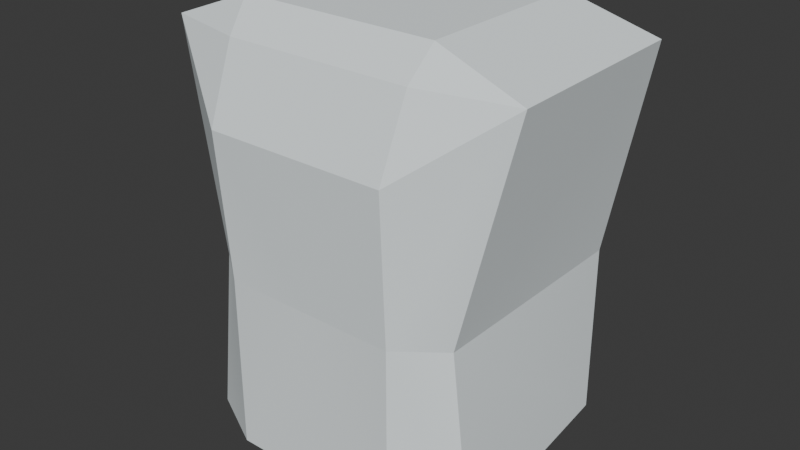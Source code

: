 # Source: Base_Cloth.blend  (saved by Blender 5.0.118; exported with 4.5.12 LTS)
import bpy
from mathutils import Matrix  # noqa: F401  (used for matrix-valued properties, if any)

bpy.ops.wm.read_factory_settings(use_empty=True)
scene = bpy.context.scene
scene.name = 'Scene'

# ---- collections
col_collection = bpy.data.collections.new('Collection'); scene.collection.children.link(col_collection)

# ---- images (referenced by path relative to the original .blend; pixels are not part of the script)
import os
ASSET_DIR = os.environ.get("B2B_ASSET_DIR", "")  # directory of the original .blend (textures are referenced by path, not embedded)
HERE = os.path.dirname(os.path.abspath(__file__))  # packed textures are extracted next to this script under _unpacked/

def load_image(name, relpath, width, height, colorspace="sRGB"):
    """Load a texture the original file referenced (path relative to the .blend, or extracted next to this script)."""
    p = next((c for c in (os.path.join(HERE, relpath), os.path.join(ASSET_DIR, relpath)) if relpath and os.path.exists(c)), "")
    if p:
        img = bpy.data.images.load(p, check_existing=True)
        img.name = name
    else:  # same state as the original file: an image datablock whose file is absent (Cycles renders it pink)
        img = bpy.data.images.new(name, width, height)
        img.source = "FILE"
        img.filepath = "//" + (relpath or name)
    img.colorspace_settings.name = colorspace
    return img
img_base_cloth_body = load_image('Base_Cloth_Body', '_unpacked/Base_Cloth_Body.a04fecf9.png', 1024, 1024, 'sRGB')

# ---- materials (node trees are filled in below, after node groups)
mat_base_cloth_body = bpy.data.materials.new('Base_Cloth_Body')
mat_base_cloth_body.diffuse_color = (0.5, 0.5, 0.5, 1.0)
mat_base_cloth_body.roughness = 1.0
mat_base_cloth_body.specular_intensity = 1.0

# ---- material node trees
mat_base_cloth_body.use_nodes = True; mat_base_cloth_body.node_tree.nodes.clear()
_N = mat_base_cloth_body.node_tree.nodes; _L = mat_base_cloth_body.node_tree.links
n0 = _N.new('ShaderNodeBsdfPrincipled'); n0.name = 'Principled BSDF'; n0.location = (0, 300)
n0.inputs[2].default_value = 1.0
n0.inputs[13].default_value = 1.0
n0.inputs[14].default_value = (0.0, 0.0, 0.0, 1.0)
n0.inputs[27].default_value = (0.0, 0.0, 0.0, 1.0)
n0.inputs[28].default_value = 1.0
n1 = _N.new('ShaderNodeOutputMaterial'); n1.name = 'Material Output'; n1.location = (280, 300)
n2 = _N.new('ShaderNodeTexImage'); n2.name = 'Image Texture'; n2.location = (-313, 311)
n2.image = img_base_cloth_body
_L.new(n0.outputs[0], n1.inputs[0])
_L.new(n2.outputs[0], n0.inputs[0])
n1.is_active_output = True

# ---- world
world_world = bpy.data.worlds.new('World'); scene.world = world_world
world_world.use_nodes = True; world_world.node_tree.nodes.clear()
_N = world_world.node_tree.nodes; _L = world_world.node_tree.links
n0 = _N.new('ShaderNodeOutputWorld'); n0.name = 'World Output'; n0.location = (200, 100)
n1 = _N.new('ShaderNodeBackground'); n1.name = 'Background'; n1.location = (-200, 100)
n1.inputs[0].default_value = (0.05088, 0.05088, 0.05088, 1.0)
_L.new(n1.outputs[0], n0.inputs[0])
n0.is_active_output = True
world_world.color = (0.05088, 0.05088, 0.05088)
world_world.sun_shadow_jitter_overblur = 0.0

# ---- meshes
me_cloth_body = bpy.data.meshes.new('Cloth_Body')
me_cloth_body.from_pydata([(0.0, -0.1001, 0.07832), (0.0, 0.1412, -0.05408), (0.0, 0.1305, 0.1417), (0.0, 0.1085, 0.1704), (0.0, -0.05106, 0.1704), (-0.08894, 0.1085, 0.1704), (-0.1603, 0.1289, 0.1417), (-0.08894, -0.05106, 0.1704), (-0.08655, 0.1305, 0.1417), (-0.07995, 0.1412, -0.05408), (-0.07995, -0.09132, -0.05408), (-0.1187, 0.1411, -0.05408), (-0.1187, -0.06154, -0.05408), (-0.164, -0.05244, 0.1417), (-0.08444, -0.07366, 0.1436), (-0.08219, -0.1001, 0.07832), (0.0, -0.07366, 0.1436), (0.0, -0.09131, -0.05408), (-0.07995, 0.1412, -0.2139), (-0.1197, 0.1411, -0.2139), (0.0, 0.1412, -0.2139), (-0.07995, -0.09132, -0.2139), (-0.1374, -0.06154, -0.2139), (0.0, -0.09131, -0.2139), (0.08894, 0.1085, 0.1704), (0.1603, 0.1289, 0.1417), (0.08894, -0.05106, 0.1704), (0.08655, 0.1305, 0.1417), (0.07995, 0.1412, -0.05408), (0.07995, -0.09132, -0.05408), (0.1187, 0.1411, -0.05408), (0.1187, -0.06154, -0.05408), (0.164, -0.05244, 0.1417), (0.08444, -0.07366, 0.1436), (0.08219, -0.1001, 0.07832), (0.07995, 0.1412, -0.2139), (0.1197, 0.1411, -0.2139), (0.07995, -0.09132, -0.2139), (0.1374, -0.06154, -0.2139)], [], [(3, 5, 7, 4), (8, 5, 3, 2), (6, 13, 7, 5), (6, 5, 8), (8, 9, 11, 6), (2, 1, 9, 8), (9, 1, 20, 18), (12, 11, 19, 22), (6, 11, 12, 13), (10, 15, 13, 12), (14, 7, 13), (15, 14, 13), (0, 16, 14, 15), (17, 0, 15, 10), (16, 4, 7, 14), (21, 22, 19, 18), (23, 21, 18, 20), (10, 12, 22, 21), (11, 9, 18, 19), (17, 10, 21, 23), (3, 4, 26, 24), (27, 2, 3, 24), (25, 24, 26, 32), (25, 27, 24), (27, 25, 30, 28), (2, 27, 28, 1), (28, 35, 20, 1), (31, 38, 36, 30), (25, 32, 31, 30), (29, 31, 32, 34), (33, 32, 26), (34, 32, 33), (0, 34, 33, 16), (17, 29, 34, 0), (16, 33, 26, 4), (37, 35, 36, 38), (23, 20, 35, 37), (29, 37, 38, 31), (30, 36, 35, 28), (17, 23, 37, 29)])
_uv = me_cloth_body.uv_layers.new(name='DiffuseUV')
_uv.uv.foreach_set('vector', [0.2271, 0.937, 0.1351, 0.937, 0.1351, 0.937, 0.2271, 0.937, 0.1376, 0.9068, 0.1351, 0.937, 0.2271, 0.937, 0.2271, 0.9068, 0.06005, 0.9068, 0.05624, 0.9068, 0.1351, 0.937, 0.1351, 0.937, 0.06005, 0.9068, 0.1351, 0.937, 0.1376, 0.9068, 0.1376, 0.9068, 0.1446, 0.701, 0.1039, 0.701, 0.06005, 0.9068, 0.2271, 0.9068, 0.2271, 0.701, 0.1446, 0.701, 0.1376, 0.9068, 0.1446, 0.701, 0.2271, 0.701, 0.2271, 0.5329, 0.1446, 0.5329, 0.1039, 0.701, 0.1039, 0.701, 0.1027, 0.5329, 0.08413, 0.5329, 0.06005, 0.9068, 0.1039, 0.701, 0.1039, 0.701, 0.05624, 0.9068, 0.1446, 0.701, 0.1422, 0.8402, 0.05624, 0.9068, 0.1039, 0.701, 0.1398, 0.9087, 0.1351, 0.937, 0.05624, 0.9068, 0.1422, 0.8402, 0.1398, 0.9087, 0.05624, 0.9068, 0.2271, 0.8402, 0.2271, 0.9087, 0.1398, 0.9087, 0.1422, 0.8402, 0.2271, 0.701, 0.2271, 0.8402, 0.1422, 0.8402, 0.1446, 0.701, 0.2271, 0.9087, 0.2271, 0.937, 0.1351, 0.937, 0.1398, 0.9087, 0.1446, 0.5329, 0.08413, 0.5329, 0.1027, 0.5329, 0.1446, 0.5329, 0.2271, 0.5329, 0.1446, 0.5329, 0.1446, 0.5329, 0.2271, 0.5329, 0.1446, 0.701, 0.1039, 0.701, 0.08413, 0.5329, 0.1446, 0.5329, 0.1039, 0.701, 0.1446, 0.701, 0.1446, 0.5329, 0.1027, 0.5329, 0.2271, 0.701, 0.1446, 0.701, 0.1446, 0.5329, 0.2271, 0.5329, 0.2271, 0.937, 0.2271, 0.937, 0.1351, 0.937, 0.1351, 0.937, 0.1376, 0.9068, 0.2271, 0.9068, 0.2271, 0.937, 0.1351, 0.937, 0.06005, 0.9068, 0.1351, 0.937, 0.1351, 0.937, 0.05624, 0.9068, 0.06005, 0.9068, 0.1376, 0.9068, 0.1351, 0.937, 0.1376, 0.9068, 0.06005, 0.9068, 0.1039, 0.701, 0.1446, 0.701, 0.2271, 0.9068, 0.1376, 0.9068, 0.1446, 0.701, 0.2271, 0.701, 0.1446, 0.701, 0.1446, 0.5329, 0.2271, 0.5329, 0.2271, 0.701, 0.1039, 0.701, 0.08413, 0.5329, 0.1027, 0.5329, 0.1039, 0.701, 0.06005, 0.9068, 0.05624, 0.9068, 0.1039, 0.701, 0.1039, 0.701, 0.1446, 0.701, 0.1039, 0.701, 0.05624, 0.9068, 0.1422, 0.8402, 0.1398, 0.9087, 0.05624, 0.9068, 0.1351, 0.937, 0.1422, 0.8402, 0.05624, 0.9068, 0.1398, 0.9087, 0.2271, 0.8402, 0.1422, 0.8402, 0.1398, 0.9087, 0.2271, 0.9087, 0.2271, 0.701, 0.1446, 0.701, 0.1422, 0.8402, 0.2271, 0.8402, 0.2271, 0.9087, 0.1398, 0.9087, 0.1351, 0.937, 0.2271, 0.937, 0.1446, 0.5329, 0.1446, 0.5329, 0.1027, 0.5329, 0.08413, 0.5329, 0.2271, 0.5329, 0.2271, 0.5329, 0.1446, 0.5329, 0.1446, 0.5329, 0.1446, 0.701, 0.1446, 0.5329, 0.08413, 0.5329, 0.1039, 0.701, 0.1039, 0.701, 0.1027, 0.5329, 0.1446, 0.5329, 0.1446, 0.701, 0.2271, 0.701, 0.2271, 0.5329, 0.1446, 0.5329, 0.1446, 0.701])
me_cloth_body.materials.append(mat_base_cloth_body)
me_cloth_body.update()
me_cloth_body.normals_split_custom_set([tuple(v) for v in zip(*[iter([5.884e-09, 0.0, 1.0, 0.0003467, -0.00242, 1.0, 0.001882, -0.001054, 1.0, 5.884e-09, 0.0, 1.0, 0.0003966, 0.7932, 0.609, 0.002414, 0.7944, 0.6074, -8.299e-06, 0.7942, 0.6077, -8.299e-06, 0.7942, 0.6077, -0.3708, 0.00605, 0.9287, -0.3566, 0.00209, 0.9342, -0.3635, 0.005757, 0.9316, -0.3667, 0.004108, 0.9303, -0.02321, 0.7925, 0.6094, -0.017, 0.7962, 0.6048, -0.01851, 0.7944, 0.6071, -0.01546, 0.9984, 0.05492, -0.01722, 0.9984, 0.0545, -0.002685, 0.9971, 0.07651, -0.01697, 0.9978, 0.06342, -8.499e-05, 0.9985, 0.05473, -8.499e-05, 0.9985, 0.05473, -0.002183, 0.9984, 0.0569, 0.001522, 0.9985, 0.05425, 0.002077, 1.0, 0.002035, -0.0001539, 1.0, -4.373e-07, -0.0001539, 1.0, -4.373e-07, -0.0001539, 1.0, -4.373e-07, -0.9944, 0.001382, 0.106, -0.9987, 0.02853, 0.04303, -0.9986, 0.0264, 0.04598, -0.9923, 0.05941, 0.1086, -0.9765, 0.01617, -0.2151, -0.9792, -0.009568, -0.2029, -0.9655, -0.03707, -0.2576, -0.9765, 0.01765, -0.2149, -0.5815, -0.8123, -0.04553, -0.573, -0.8163, -0.07283, -0.5691, -0.8173, -0.09035, -0.5967, -0.7918, -0.1304, -0.2181, -0.7643, 0.6068, -0.2201, -0.7637, 0.6069, -0.2105, -0.7678, 0.6051, -0.2426, -0.8989, 0.3648, -0.2486, -0.9004, 0.3569, -0.2442, -0.9041, 0.3506, 0.0001049, -0.9266, 0.3761, 0.0001049, -0.9266, 0.3761, 0.0001049, -0.9266, 0.3761, 0.008392, -0.9287, 0.3708, 0.0001519, -0.9978, -0.06645, 0.0001519, -0.9978, -0.06645, -0.00539, -0.9972, -0.07477, 0.03538, -0.998, -0.05242, 2.947e-05, -0.7651, 0.6439, 2.947e-05, -0.7651, 0.6439, -0.0008039, -0.7664, 0.6424, 2.947e-05, -0.7651, 0.6439, -0.02124, -0.001285, -0.9998, 0.02287, 0.04233, -0.9988, 0.01793, 0.01619, -0.9997, 7.232e-08, -1.076e-07, -1.0, 1.853e-07, -1.282e-07, -1.0, -0.009994, 0.01879, -0.9998, 1.853e-07, -1.282e-07, -1.0, 1.853e-07, -1.282e-07, -1.0, -0.5572, -0.8302, 0.0165, -0.5597, -0.8253, 0.07468, -0.4849, -0.8734, 0.04592, -0.5175, -0.8543, 0.04901, 0.01516, 0.9998, -0.0146, -0.001069, 1.0, -0.002221, -0.003104, 1.0, 9.868e-06, -0.01939, 0.9997, 0.01785, 0.0001564, -1.0, 4.737e-07, 0.01402, -0.9993, -0.03528, 0.01895, -0.9998, -0.009994, 0.0001564, -1.0, 4.737e-07, 0.0, 0.0, 1.0, 0.0, 0.0, 1.0, -0.001882, -0.001054, 1.0, -0.0003466, -0.00242, 1.0, -0.0003966, 0.7932, 0.609, 8.272e-06, 0.7942, 0.6077, 8.272e-06, 0.7942, 0.6077, -0.002414, 0.7944, 0.6074, 0.3708, 0.00605, 0.9287, 0.3667, 0.004108, 0.9303, 0.3635, 0.005715, 0.9316, 0.3566, 0.002089, 0.9342, 0.02321, 0.7925, 0.6094, 0.0186, 0.7944, 0.6071, 0.017, 0.7962, 0.6048, 0.01544, 0.9984, 0.05496, 0.01697, 0.9978, 0.06342, 0.002685, 0.9971, 0.07651, 0.01722, 0.9984, 0.0545, 8.499e-05, 0.9985, 0.05473, -0.001568, 0.9985, 0.05424, 0.002183, 0.9984, 0.0569, 8.499e-05, 0.9985, 0.05473, -0.002113, 1.0, 0.002067, 0.0001539, 1.0, -4.373e-07, 0.0001539, 1.0, -4.373e-07, 0.0001539, 1.0, -4.373e-07, 0.9944, 0.001382, 0.106, 0.9923, 0.05941, 0.1086, 0.9986, 0.0264, 0.04598, 0.9987, 0.02853, 0.04303, 0.9765, 0.01617, -0.2151, 0.9765, 0.01765, -0.2149, 0.9655, -0.03706, -0.2576, 0.9792, -0.009568, -0.2029, 0.5815, -0.8123, -0.04553, 0.5967, -0.7918, -0.1304, 0.5691, -0.8173, -0.09035, 0.573, -0.8163, -0.07283, 0.2181, -0.7643, 0.6068, 0.2105, -0.7678, 0.6051, 0.2201, -0.7637, 0.6069, 0.2426, -0.8989, 0.3648, 0.2442, -0.9041, 0.3506, 0.2486, -0.9004, 0.3569, -0.0001049, -0.9266, 0.3761, -0.008393, -0.9287, 0.3708, -0.0001049, -0.9266, 0.3761, -0.0001049, -0.9266, 0.3761, -0.0001519, -0.9978, -0.06645, -0.03538, -0.998, -0.05242, 0.00539, -0.9972, -0.07477, -0.0001519, -0.9978, -0.06645, -2.944e-05, -0.7651, 0.6439, -2.944e-05, -0.7651, 0.6439, 0.0007855, -0.7664, 0.6424, -2.944e-05, -0.7651, 0.6439, 0.02124, -0.001285, -0.9998, 0.0, -1.076e-07, -1.0, -0.01793, 0.01619, -0.9997, -0.02286, 0.04233, -0.9988, -2.004e-07, -1.282e-07, -1.0, -2.004e-07, -1.282e-07, -1.0, -2.004e-07, -1.282e-07, -1.0, 0.009994, 0.01879, -0.9998, 0.5572, -0.8302, 0.0165, 0.5175, -0.8543, 0.04901, 0.4849, -0.8734, 0.04592, 0.5597, -0.8253, 0.07468, -0.01517, 0.9998, -0.0146, 0.01939, 0.9997, 0.01785, 0.003104, 1.0, 9.942e-06, 0.001037, 1.0, -0.002257, -0.0001564, -1.0, 4.737e-07, -0.0001564, -1.0, 4.737e-07, -0.01895, -0.9998, -0.009994, -0.01403, -0.9993, -0.03528])] * 3)])

# ---- objects
ob_cloth_body = bpy.data.objects.new('Cloth_Body', me_cloth_body)

# ---- transforms, parenting, visibility, modifiers, constraints
ob_cloth_body.location = (0.0, 0.0, 0.0)

# ---- collection membership
col_collection.objects.link(ob_cloth_body)

# ---- scene / render settings (as saved in the file)
scene.frame_start = 0; scene.frame_end = 250; scene.frame_set(0)
scene.render.engine = 'CYCLES'
scene.render.fps = 30
scene.render.bake_bias = 0.0
scene.render.bake_samples = 0
scene.cycles.sampling_pattern = 'TABULATED_SOBOL'
scene.cycles.bake_type = 'DIFFUSE'
scene.eevee.use_volume_custom_range = False
bpy.context.view_layer.update()

# ---- added for rendering (the .blend has no active camera and no usable light): camera, sun
cam_auto = bpy.data.cameras.new('AutoCamera')
cam_auto.lens = 50.0
cam_auto.sensor_width = 36.0
cam_auto.clip_end = 1000.0
ob_auto_camera = bpy.data.objects.new('AutoCamera', cam_auto)
scene.collection.objects.link(ob_auto_camera)
ob_auto_camera.location = (0.518037, -0.601108, 0.392672)
ob_auto_camera.rotation_euler = (1.09748, -7.21219e-08, 0.694738)
scene.camera = ob_auto_camera
light_auto_sun = bpy.data.lights.new('AutoSun', 'SUN')
light_auto_sun.energy = 3.0
light_auto_sun.angle = 0.0523599
ob_auto_sun = bpy.data.objects.new('AutoSun', light_auto_sun)
scene.collection.objects.link(ob_auto_sun)
ob_auto_sun.rotation_euler = (0.872665, 0.174533, 0.523599)
bpy.context.view_layer.update()
